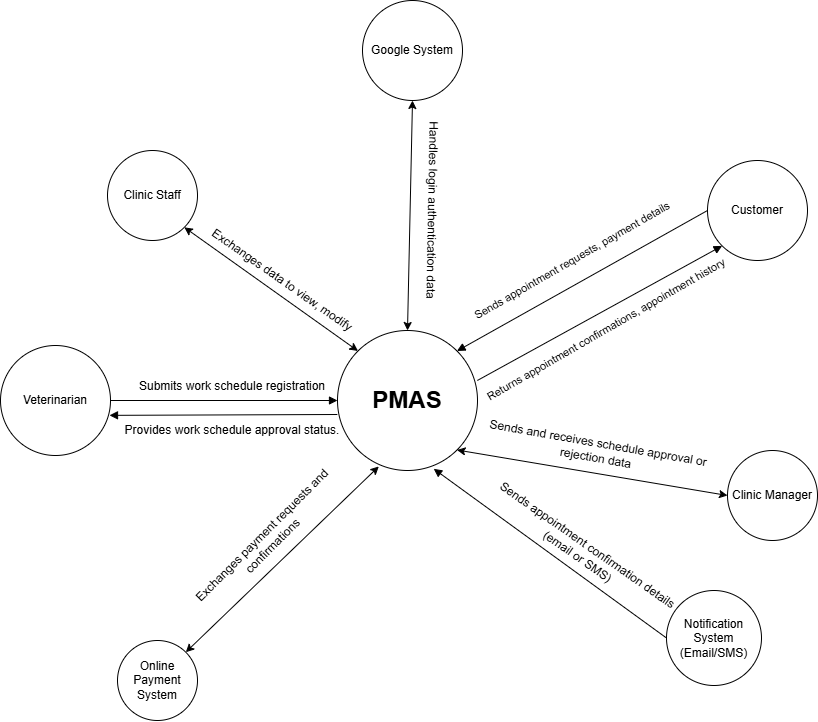

The diagram above was exported from draw.io. Its source (the exported page's mxGraphModel, read from the mxfile embedded in the PNG):
<mxGraphModel dx="2670" dy="1976" grid="1" gridSize="10" guides="1" tooltips="1" connect="1" arrows="1" fold="1" page="1" pageScale="1" pageWidth="827" pageHeight="1169" math="0" shadow="0">
  <root>
    <mxCell id="0" />
    <mxCell id="1" parent="0" />
    <mxCell id="2" value="&lt;font style=&quot;font-size: 24px;&quot;&gt;&lt;b&gt;PMAS&lt;/b&gt;&lt;/font&gt;" style="ellipse;whiteSpace=wrap;html=1;aspect=fixed;" vertex="1" parent="1">
      <mxGeometry x="300" y="160" width="140" height="140" as="geometry" />
    </mxCell>
    <mxCell id="3" value="Customer" style="ellipse;whiteSpace=wrap;html=1;aspect=fixed;" vertex="1" parent="1">
      <mxGeometry x="670" y="-10" width="100" height="100" as="geometry" />
    </mxCell>
    <mxCell id="4" value="&lt;div&gt;Clinic Manager&lt;/div&gt;" style="ellipse;whiteSpace=wrap;html=1;aspect=fixed;" vertex="1" parent="1">
      <mxGeometry x="690" y="280" width="90" height="90" as="geometry" />
    </mxCell>
    <mxCell id="5" value="&lt;div&gt;Veterinarian&lt;/div&gt;" style="ellipse;whiteSpace=wrap;html=1;aspect=fixed;" vertex="1" parent="1">
      <mxGeometry x="-37" y="175" width="110" height="110" as="geometry" />
    </mxCell>
    <mxCell id="6" value="&lt;div&gt;Clinic Staff&lt;/div&gt;" style="ellipse;whiteSpace=wrap;html=1;aspect=fixed;" vertex="1" parent="1">
      <mxGeometry x="70" y="-20" width="90" height="90" as="geometry" />
    </mxCell>
    <mxCell id="7" value="&lt;div&gt;Online Payment System&lt;/div&gt;" style="ellipse;whiteSpace=wrap;html=1;aspect=fixed;" vertex="1" parent="1">
      <mxGeometry x="80" y="470" width="80" height="80" as="geometry" />
    </mxCell>
    <mxCell id="8" value="&lt;div&gt;Google System&lt;/div&gt;" style="ellipse;whiteSpace=wrap;html=1;aspect=fixed;" vertex="1" parent="1">
      <mxGeometry x="325" y="-170" width="100" height="100" as="geometry" />
    </mxCell>
    <mxCell id="9" value="&lt;div&gt;Notification System (Email/SMS)&lt;/div&gt;" style="ellipse;whiteSpace=wrap;html=1;aspect=fixed;" vertex="1" parent="1">
      <mxGeometry x="629" y="420" width="95" height="95" as="geometry" />
    </mxCell>
    <mxCell id="10" value="" style="html=1;verticalAlign=bottom;endArrow=block;curved=0;rounded=0;entryX=1;entryY=0;entryDx=0;entryDy=0;exitX=0;exitY=0.5;exitDx=0;exitDy=0;" edge="1" source="3" target="2" parent="1">
      <mxGeometry x="-0.1686" y="1" width="80" relative="1" as="geometry">
        <mxPoint x="380" y="280" as="sourcePoint" />
        <mxPoint x="460" y="280" as="targetPoint" />
        <mxPoint as="offset" />
      </mxGeometry>
    </mxCell>
    <mxCell id="11" value="" style="html=1;verticalAlign=bottom;endArrow=block;curved=0;rounded=0;entryX=0;entryY=1;entryDx=0;entryDy=0;exitX=0.999;exitY=0.357;exitDx=0;exitDy=0;exitPerimeter=0;" edge="1" source="2" target="3" parent="1">
      <mxGeometry x="0.2644" y="-53" width="80" relative="1" as="geometry">
        <mxPoint x="436.05999999999995" y="211.17999999999984" as="sourcePoint" />
        <mxPoint x="692" y="69" as="targetPoint" />
        <mxPoint as="offset" />
      </mxGeometry>
    </mxCell>
    <mxCell id="12" value="&lt;span style=&quot;font-size: 11px; text-wrap-mode: nowrap; background-color: rgb(255, 255, 255);&quot;&gt;Returns appointment confirmations, appointment history&lt;/span&gt;" style="text;strokeColor=none;align=center;fillColor=none;html=1;verticalAlign=middle;whiteSpace=wrap;rounded=0;rotation=-30;" vertex="1" parent="1">
      <mxGeometry x="414" y="149" width="310" height="20" as="geometry" />
    </mxCell>
    <mxCell id="13" value="&lt;span style=&quot;font-size: 11px; text-wrap-mode: nowrap; background-color: rgb(255, 255, 255);&quot;&gt;Sends appointment requests, payment details&lt;/span&gt;" style="text;strokeColor=none;align=center;fillColor=none;html=1;verticalAlign=middle;whiteSpace=wrap;rounded=0;rotation=-30;" vertex="1" parent="1">
      <mxGeometry x="380" y="80" width="310" height="20" as="geometry" />
    </mxCell>
    <mxCell id="14" value="&lt;div&gt;Exchanges data to view, modify&lt;/div&gt;" style="text;strokeColor=none;align=center;fillColor=none;html=1;verticalAlign=middle;whiteSpace=wrap;rounded=0;rotation=35;" vertex="1" parent="1">
      <mxGeometry x="130" y="100" width="230" height="20" as="geometry" />
    </mxCell>
    <mxCell id="15" value="" style="html=1;verticalAlign=bottom;endArrow=block;curved=0;rounded=0;entryX=0;entryY=0.5;entryDx=0;entryDy=0;exitX=1;exitY=0.5;exitDx=0;exitDy=0;" edge="1" source="5" target="2" parent="1">
      <mxGeometry x="-0.1686" y="1" width="80" relative="1" as="geometry">
        <mxPoint x="147" y="77" as="sourcePoint" />
        <mxPoint x="331" y="191" as="targetPoint" />
        <mxPoint as="offset" />
      </mxGeometry>
    </mxCell>
    <mxCell id="16" value="&lt;div&gt;Submits work schedule registration&lt;/div&gt;" style="text;strokeColor=none;align=center;fillColor=none;html=1;verticalAlign=middle;whiteSpace=wrap;rounded=0;rotation=0;" vertex="1" parent="1">
      <mxGeometry x="40" y="206" width="310" height="20" as="geometry" />
    </mxCell>
    <mxCell id="17" value="&lt;div&gt;Provides work schedule approval status.&lt;/div&gt;" style="text;strokeColor=none;align=center;fillColor=none;html=1;verticalAlign=middle;whiteSpace=wrap;rounded=0;rotation=0;" vertex="1" parent="1">
      <mxGeometry x="40" y="250" width="310" height="20" as="geometry" />
    </mxCell>
    <mxCell id="18" value="" style="html=1;verticalAlign=bottom;endArrow=block;curved=0;rounded=0;entryX=0.991;entryY=0.635;entryDx=0;entryDy=0;exitX=-0.001;exitY=0.6;exitDx=0;exitDy=0;entryPerimeter=0;exitPerimeter=0;" edge="1" source="2" target="5" parent="1">
      <mxGeometry x="-0.1686" y="1" width="80" relative="1" as="geometry">
        <mxPoint x="90" y="240" as="sourcePoint" />
        <mxPoint x="310" y="240" as="targetPoint" />
        <mxPoint as="offset" />
      </mxGeometry>
    </mxCell>
    <mxCell id="19" value="" style="endArrow=classic;startArrow=classic;html=1;rounded=0;entryX=0;entryY=0;entryDx=0;entryDy=0;exitX=1;exitY=1;exitDx=0;exitDy=0;" edge="1" source="6" target="2" parent="1">
      <mxGeometry width="50" height="50" relative="1" as="geometry">
        <mxPoint x="290" y="270" as="sourcePoint" />
        <mxPoint x="340" y="220" as="targetPoint" />
      </mxGeometry>
    </mxCell>
    <mxCell id="20" value="" style="endArrow=classic;startArrow=classic;html=1;rounded=0;entryX=0;entryY=0.5;entryDx=0;entryDy=0;exitX=1;exitY=1;exitDx=0;exitDy=0;" edge="1" source="2" target="4" parent="1">
      <mxGeometry width="50" height="50" relative="1" as="geometry">
        <mxPoint x="157" y="67" as="sourcePoint" />
        <mxPoint x="331" y="191" as="targetPoint" />
      </mxGeometry>
    </mxCell>
    <mxCell id="21" value="&lt;div&gt;Sends and receives schedule approval or rejection data&lt;/div&gt;" style="text;strokeColor=none;align=center;fillColor=none;html=1;verticalAlign=middle;whiteSpace=wrap;rounded=0;rotation=10;" vertex="1" parent="1">
      <mxGeometry x="439.99999999999994" y="270" width="240" height="20" as="geometry" />
    </mxCell>
    <mxCell id="22" value="" style="endArrow=classic;startArrow=classic;html=1;rounded=0;entryX=1;entryY=0;entryDx=0;entryDy=0;exitX=0.295;exitY=0.971;exitDx=0;exitDy=0;exitPerimeter=0;" edge="1" source="2" target="7" parent="1">
      <mxGeometry width="50" height="50" relative="1" as="geometry">
        <mxPoint x="429" y="289" as="sourcePoint" />
        <mxPoint x="700" y="335" as="targetPoint" />
      </mxGeometry>
    </mxCell>
    <mxCell id="23" value="&lt;div&gt;Exchanges payment requests and confirmations&lt;/div&gt;" style="text;strokeColor=none;align=center;fillColor=none;html=1;verticalAlign=middle;whiteSpace=wrap;rounded=0;rotation=-45;" vertex="1" parent="1">
      <mxGeometry x="110" y="360" width="240" height="20" as="geometry" />
    </mxCell>
    <mxCell id="24" value="" style="html=1;verticalAlign=bottom;endArrow=block;curved=0;rounded=0;entryX=0.687;entryY=0.988;entryDx=0;entryDy=0;exitX=0;exitY=0.5;exitDx=0;exitDy=0;entryPerimeter=0;" edge="1" source="9" target="2" parent="1">
      <mxGeometry x="-0.1686" y="1" width="80" relative="1" as="geometry">
        <mxPoint x="680" y="50" as="sourcePoint" />
        <mxPoint x="429" y="191" as="targetPoint" />
        <mxPoint as="offset" />
      </mxGeometry>
    </mxCell>
    <mxCell id="25" value="&lt;div&gt;&amp;nbsp;Sends appointment confirmation details (email or SMS)&lt;/div&gt;" style="text;strokeColor=none;align=center;fillColor=none;html=1;verticalAlign=middle;whiteSpace=wrap;rounded=0;rotation=35;" vertex="1" parent="1">
      <mxGeometry x="424.99999999999994" y="370" width="240" height="20" as="geometry" />
    </mxCell>
    <mxCell id="26" value="" style="endArrow=classic;startArrow=classic;html=1;rounded=0;entryX=0.5;entryY=0;entryDx=0;entryDy=0;exitX=0.5;exitY=1;exitDx=0;exitDy=0;" edge="1" source="8" target="2" parent="1">
      <mxGeometry width="50" height="50" relative="1" as="geometry">
        <mxPoint x="157" y="67" as="sourcePoint" />
        <mxPoint x="331" y="191" as="targetPoint" />
      </mxGeometry>
    </mxCell>
    <mxCell id="27" value="&lt;div&gt;Handles login authentication data&lt;/div&gt;" style="text;strokeColor=none;align=center;fillColor=none;html=1;verticalAlign=middle;whiteSpace=wrap;rounded=0;rotation=91;" vertex="1" parent="1">
      <mxGeometry x="280" y="30" width="230" height="20" as="geometry" />
    </mxCell>
  </root>
</mxGraphModel>